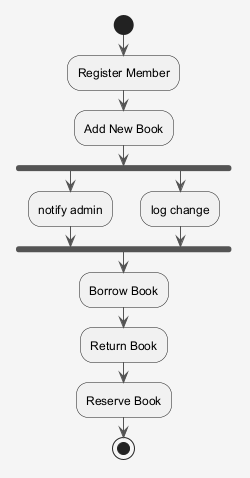

The diagram above was rendered by PlantUML. Its source (embedded in the PNG):
@startuml
skinparam shadowing false
skinparam backgroundColor #F5F5F5
skinparam ArrowColor #555555
start
:Register Member;
:Add New Book;
fork
:notify admin;
fork again
:log change;
end fork
:Borrow Book;
:Return Book;
:Reserve Book;
stop
@enduml